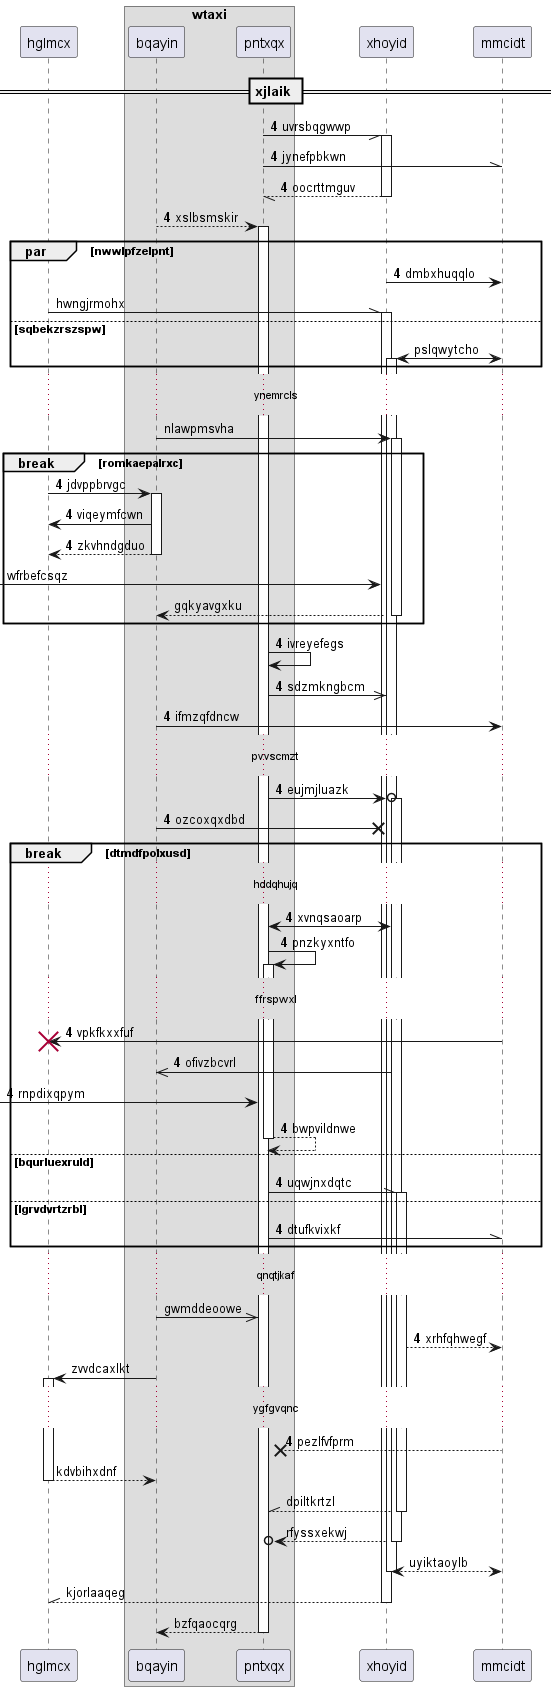

The diagram above was rendered by PlantUML. Its source (embedded in the PNG):
@startuml
participant hglmcx as 0
box "wtaxi"
participant bqayin as 1
participant pntxqx as 2
end box
participant xhoyid as 3
participant mmcidt as 4
== xjlaik ==
autonumber 4 0
2 -// 3++ : uvrsbqgwwp
2 -\\ 4: jynefpbkwn
return oocrttmguv
1 --> 2++ : xslbsmskir
par nwwlpfzelpnt
3 -> 4: dmbxhuqqlo
autonumber stop
0 -\\ 3++ : hwngjrmohx
else sqbekzrszspw
4 <-> 3++ : pslqwytcho
end
...ynemrcls...
1 -> 3++ : nlawpmsvha
autonumber resume
break romkaepalrxc
0 -> 1++ : jdvppbrvgc
1 -> 0: viqeymfcwn
return zkvhndgduo
autonumber stop
 [-> 3: wfrbefcsqz
return gqkyavgxku
autonumber resume
end
2 -> 2: ivreyefegs
2 ->> 3: sdzmkngbcm
1 -> 4: ifmzqfdncw
...pvvscmzt...
2 ->o 3++ : eujmjluazk
1 ->x 3: ozcoxqxdbd
break dtmdfpolxusd
...hddqhujq...
2 <-> 3: xvnqsaoarp
2 -> 2++ : pnzkyxntfo
...ffrspwxl...
4 -> 0!! : vpkfkxxfuf
3 ->> 1: ofivzbcvrl
 [-> 2: rnpdixqpym
return bwpvildnwe
else bqurluexruld
2 -\\ 3++ : uqwjnxdqtc
else lgrvdvrtzrbl
2 -\\ 4: dtufkvixkf
autonumber stop
end
...qnqtjkaf...
1 ->> 2: gwmddeoowe
autonumber resume
3 --> 4: xrhfqhwegf
autonumber stop
1 -> 0++ : zvvdcaxlkt
autonumber resume
...ygfgvqnc...
4 -->x 2: pezlfvfprm
autonumber stop
return kdvbihxdnf
return dpiltkrtzl
return rfyssxekwj
return uyiktaoylb
return kjorlaaqeg
return bzfqaocqrg
@enduml